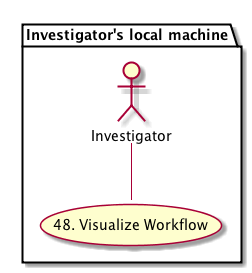

The diagram above was rendered by PlantUML. Its source (embedded in the PNG):
@startuml images/use-case-47.png  
    package "Investigator's local machine" {
    actor "Investigator" as client
    usecase "48. Visualize Workflow" as graph
    client -- graph
    }
@enduml